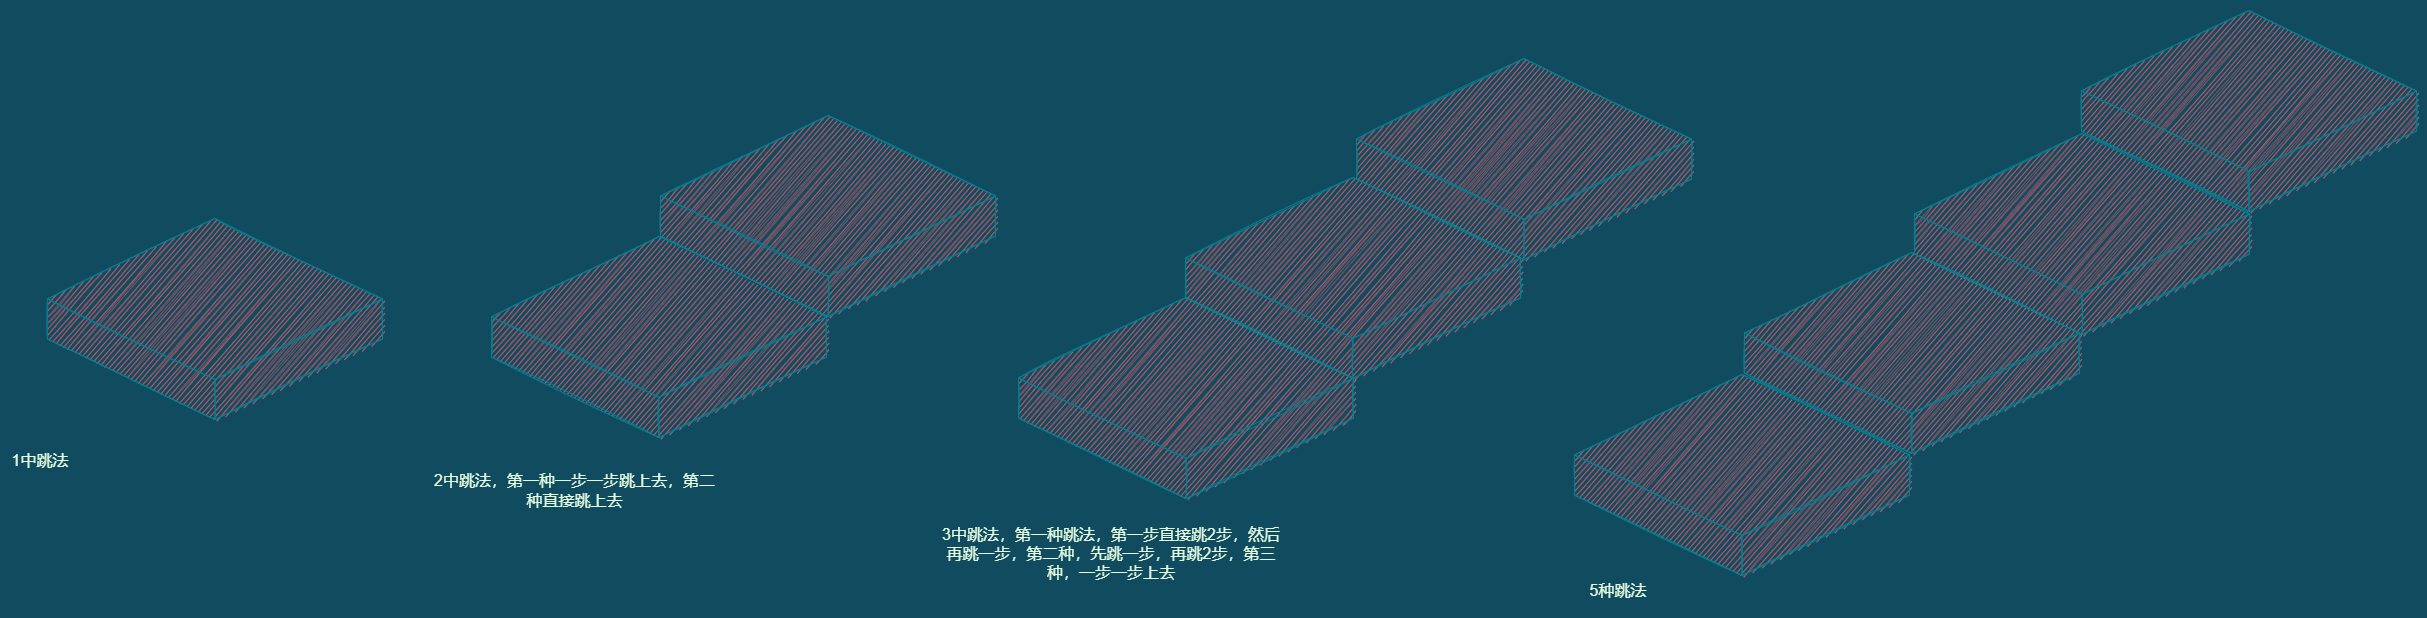

The diagram above was exported from draw.io. Its source (the exported page's mxGraphModel, read from the mxfile embedded in the PNG):
<mxGraphModel dx="1438" dy="579" grid="0" gridSize="10" guides="1" tooltips="1" connect="1" arrows="1" fold="1" page="0" pageScale="1" pageWidth="827" pageHeight="1169" background="#114B5F" math="0" shadow="0">
  <root>
    <mxCell id="0" />
    <mxCell id="1" parent="0" />
    <mxCell id="Y6B4kqt3UNkJBozL54sd-1" value="" style="whiteSpace=wrap;html=1;shape=mxgraph.basic.isocube;isoAngle=15;rounded=1;sketch=1;fillColor=#F45B69;strokeColor=#028090;fontColor=#E4FDE1;" vertex="1" parent="1">
      <mxGeometry x="-95" y="441" width="335" height="201" as="geometry" />
    </mxCell>
    <mxCell id="Y6B4kqt3UNkJBozL54sd-2" value="" style="whiteSpace=wrap;html=1;shape=mxgraph.basic.isocube;isoAngle=15;rounded=1;sketch=1;fillColor=#F45B69;strokeColor=#028090;fontColor=#E4FDE1;" vertex="1" parent="1">
      <mxGeometry x="349" y="459" width="335" height="201" as="geometry" />
    </mxCell>
    <mxCell id="Y6B4kqt3UNkJBozL54sd-3" value="" style="whiteSpace=wrap;html=1;shape=mxgraph.basic.isocube;isoAngle=15;rounded=1;sketch=1;fillColor=#F45B69;strokeColor=#028090;fontColor=#E4FDE1;" vertex="1" parent="1">
      <mxGeometry x="518" y="338" width="335" height="201" as="geometry" />
    </mxCell>
    <mxCell id="Y6B4kqt3UNkJBozL54sd-4" value="" style="whiteSpace=wrap;html=1;shape=mxgraph.basic.isocube;isoAngle=15;rounded=1;sketch=1;fillColor=#F45B69;strokeColor=#028090;fontColor=#E4FDE1;" vertex="1" parent="1">
      <mxGeometry x="876" y="520" width="335" height="201" as="geometry" />
    </mxCell>
    <mxCell id="Y6B4kqt3UNkJBozL54sd-5" value="" style="whiteSpace=wrap;html=1;shape=mxgraph.basic.isocube;isoAngle=15;rounded=1;sketch=1;fillColor=#F45B69;strokeColor=#028090;fontColor=#E4FDE1;" vertex="1" parent="1">
      <mxGeometry x="1043" y="400" width="335" height="201" as="geometry" />
    </mxCell>
    <mxCell id="Y6B4kqt3UNkJBozL54sd-6" value="" style="whiteSpace=wrap;html=1;shape=mxgraph.basic.isocube;isoAngle=15;rounded=1;sketch=1;fillColor=#F45B69;strokeColor=#028090;fontColor=#E4FDE1;" vertex="1" parent="1">
      <mxGeometry x="1214" y="281" width="335" height="201" as="geometry" />
    </mxCell>
    <mxCell id="Y6B4kqt3UNkJBozL54sd-7" value="" style="whiteSpace=wrap;html=1;shape=mxgraph.basic.isocube;isoAngle=15;rounded=1;sketch=1;fillColor=#F45B69;strokeColor=#028090;fontColor=#E4FDE1;" vertex="1" parent="1">
      <mxGeometry x="1432" y="597" width="335" height="201" as="geometry" />
    </mxCell>
    <mxCell id="Y6B4kqt3UNkJBozL54sd-8" value="" style="whiteSpace=wrap;html=1;shape=mxgraph.basic.isocube;isoAngle=15;rounded=1;sketch=1;fillColor=#F45B69;strokeColor=#028090;fontColor=#E4FDE1;" vertex="1" parent="1">
      <mxGeometry x="1602" y="475" width="335" height="201" as="geometry" />
    </mxCell>
    <mxCell id="Y6B4kqt3UNkJBozL54sd-9" value="" style="whiteSpace=wrap;html=1;shape=mxgraph.basic.isocube;isoAngle=15;rounded=1;sketch=1;fillColor=#F45B69;strokeColor=#028090;fontColor=#E4FDE1;" vertex="1" parent="1">
      <mxGeometry x="1939" y="233" width="335" height="201" as="geometry" />
    </mxCell>
    <mxCell id="Y6B4kqt3UNkJBozL54sd-10" value="" style="whiteSpace=wrap;html=1;shape=mxgraph.basic.isocube;isoAngle=15;rounded=1;sketch=1;fillColor=#F45B69;strokeColor=#028090;fontColor=#E4FDE1;" vertex="1" parent="1">
      <mxGeometry x="1772" y="356" width="335" height="201" as="geometry" />
    </mxCell>
    <mxCell id="Y6B4kqt3UNkJBozL54sd-11" value="1中跳法" style="text;html=1;strokeColor=none;fillColor=none;align=center;verticalAlign=middle;whiteSpace=wrap;rounded=0;sketch=0;fontColor=#E4FDE1;fontSize=16;" vertex="1" parent="1">
      <mxGeometry x="-132" y="668" width="60" height="30" as="geometry" />
    </mxCell>
    <mxCell id="Y6B4kqt3UNkJBozL54sd-13" value="2中跳法，第一种一步一步跳上去，第二种直接跳上去&lt;br&gt;" style="text;html=1;strokeColor=none;fillColor=none;align=center;verticalAlign=middle;whiteSpace=wrap;rounded=0;sketch=0;fontColor=#E4FDE1;fontSize=16;" vertex="1" parent="1">
      <mxGeometry x="285" y="683" width="295" height="59" as="geometry" />
    </mxCell>
    <mxCell id="Y6B4kqt3UNkJBozL54sd-15" value="3中跳法，第一种跳法，第一步直接跳2步，然后再跳一步，第二种，先跳一步，再跳2步，第三种，一步一步上去" style="text;html=1;strokeColor=none;fillColor=none;align=center;verticalAlign=middle;whiteSpace=wrap;rounded=0;sketch=0;fontColor=#E4FDE1;fontSize=16;" vertex="1" parent="1">
      <mxGeometry x="794" y="721" width="350" height="109" as="geometry" />
    </mxCell>
    <mxCell id="Y6B4kqt3UNkJBozL54sd-16" value="5种跳法" style="text;html=1;strokeColor=none;fillColor=none;align=center;verticalAlign=middle;whiteSpace=wrap;rounded=0;sketch=0;fontSize=16;fontColor=#E4FDE1;" vertex="1" parent="1">
      <mxGeometry x="1446" y="798" width="60" height="30" as="geometry" />
    </mxCell>
  </root>
</mxGraphModel>